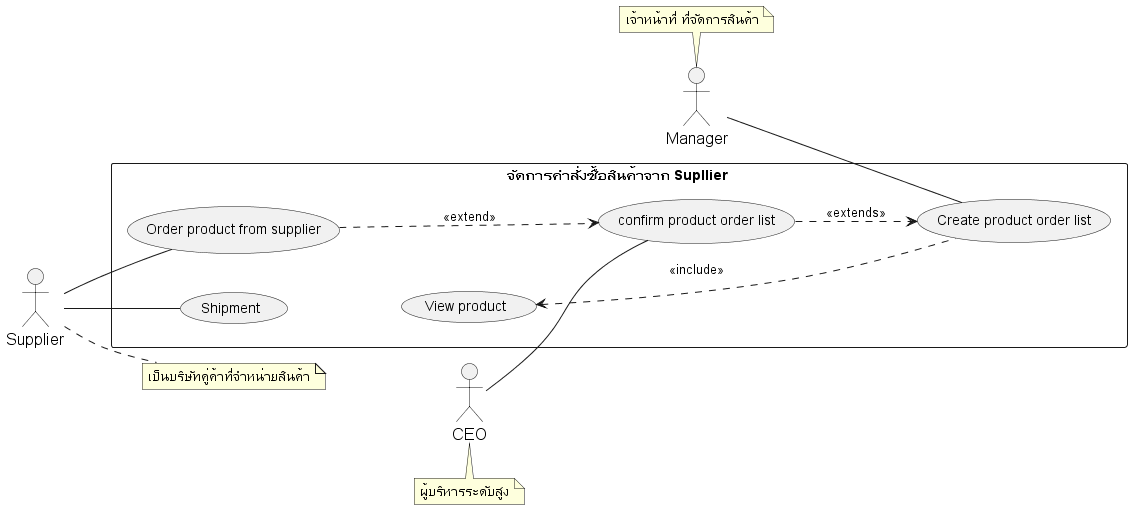

The diagram above was rendered by PlantUML. Its source (embedded in the PNG):
@startuml
'https://plantuml.com/usecase-diagram
left to right direction

skinparam sequence {
    ParticipantFontName Thai
    ParticipantFontSize 16
    ActorFontSize 16
    ActorFontName Thai
}
'skinparam linetype polyline
' skinparam linetype ortho

skinparam Participant{
    FontColor #efefef
    BorderColor #c0c0c0
}
skinparam Sequence{
    ParticipantBorderThickness .5
    LifeLineBorderColor #8a8a8a
}

' =================== Manager ===================
' role - เจ้าหน้าที่ ที่จัดการสินค้า ให้คงคลังสินค้าอยู่เสมอ
' duty - บริหารจัดการ stock สินค้า ทั้งการจำหน่ายออก และการรับสินค้ารวมถึงการ
' ออกใบสั่งของ การเช็คสินค้าและการทำรายงานต่างๆ
actor Manager as actorManager
note top of actorManager : เจ้าหน้าที่ ที่จัดการสินค้า
' =================== Supplier ===================
' role - เป็นบริษัทคู่ค้าที่จำหน่ายสินค้าหรือวัตถุดิบให้กับบริษัท
' duty - ขายและจัดส่งสินค้าตามใบสั่งของ
actor Supplier as actorSupplier
note right of actorSupplier : เป็นบริษัทคู่ค้าที่จำหน่ายสินค้า

actor CEO as actorCEO
note bottom of actorCEO : ผู้บริหารระดับสูง


' =================== Stock System ===================
rectangle "จัดการคำสั่งซื้อสินค้าจาก Supllier " as manageOrderList {


    ' ================ Ordering ================
    '    การสั่งซื้อสินค้า

    usecase (Order product from supplier) as (usecaseOrderProductFromSupplier)
    usecase (Create product order list) as (usecaseCreateProductOrderList)
    usecase (confirm product order list) as (usecaseConfirmOrderList)

    actorManager -- (usecaseCreateProductOrderList)

    ' ================ Product ================

    usecase (View product) as (usecaseViewProduct)

    ' ================ Shipment ================
    usecase (Shipment) as (usecaseShipment)

    '===========================================================
    ' ===                  Associate Flow                    ===
    '===========================================================

    ' ================ Reporting ================
    '   การทำรายงาน

    (usecaseViewProduct) <... (usecaseCreateProductOrderList) : <<include>>
    (usecaseConfirmOrderList) ..> (usecaseCreateProductOrderList) : <<extends>>
    (usecaseOrderProductFromSupplier) ...> (usecaseConfirmOrderList)  : <<extend>>


    actorSupplier -- (usecaseOrderProductFromSupplier)
    actorSupplier -- (usecaseShipment)
    actorCEO -- (usecaseConfirmOrderList)




}

@enduml